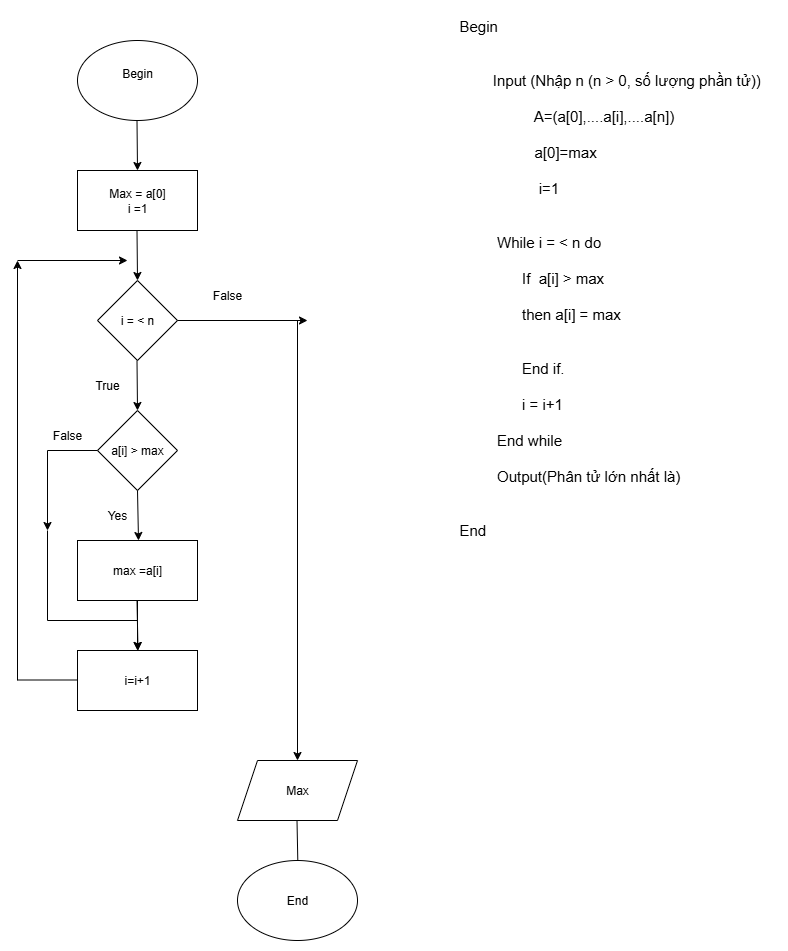

The diagram above was exported from draw.io. Its source (the exported page's mxGraphModel, read from the mxfile embedded in the PNG):
<mxGraphModel dx="1042" dy="562" grid="1" gridSize="10" guides="1" tooltips="1" connect="1" arrows="1" fold="1" page="1" pageScale="1" pageWidth="827" pageHeight="1169" math="0" shadow="0">
  <root>
    <mxCell id="0" />
    <mxCell id="1" parent="0" />
    <mxCell id="c4R5X8iqPDTj2nsPtqN3-1" value="&lt;font style=&quot;font-size: 15px;&quot;&gt;Begin&lt;/font&gt;&lt;div&gt;&lt;font style=&quot;font-size: 15px;&quot;&gt;&lt;br&gt;&lt;/font&gt;&lt;/div&gt;&lt;div&gt;&lt;font style=&quot;font-size: 15px;&quot;&gt;&lt;br&gt;&lt;/font&gt;&lt;/div&gt;&lt;div&gt;&lt;font style=&quot;font-size: 15px;&quot;&gt;&amp;nbsp; &amp;nbsp; &amp;nbsp; &amp;nbsp; Input (Nhập n (n &amp;gt; 0, số lượng phần tử))&lt;/font&gt;&lt;/div&gt;&lt;div&gt;&lt;font style=&quot;font-size: 15px;&quot;&gt;&lt;br&gt;&lt;/font&gt;&lt;/div&gt;&lt;div&gt;&lt;font style=&quot;font-size: 15px;&quot;&gt;&amp;nbsp; &amp;nbsp; &amp;nbsp; &amp;nbsp; &amp;nbsp; &amp;nbsp; &amp;nbsp; &amp;nbsp; &amp;nbsp; A=(a[0],....a[i],....a[n])&lt;/font&gt;&lt;/div&gt;&lt;div&gt;&lt;font style=&quot;font-size: 15px;&quot;&gt;&amp;nbsp; &amp;nbsp; &amp;nbsp; &amp;nbsp;&amp;nbsp;&lt;/font&gt;&lt;/div&gt;&lt;div&gt;&lt;font style=&quot;font-size: 15px;&quot;&gt;&amp;nbsp; &amp;nbsp; &amp;nbsp; &amp;nbsp; &amp;nbsp; &amp;nbsp; &amp;nbsp; &amp;nbsp; &amp;nbsp; a[0]=max&lt;/font&gt;&lt;/div&gt;&lt;div&gt;&lt;font style=&quot;font-size: 15px;&quot;&gt;&amp;nbsp;&lt;/font&gt;&lt;/div&gt;&lt;div&gt;&lt;font style=&quot;font-size: 15px;&quot;&gt;&amp;nbsp; &amp;nbsp; &amp;nbsp; &amp;nbsp; &amp;nbsp; &amp;nbsp; &amp;nbsp; &amp;nbsp; &amp;nbsp; &amp;nbsp;i=1&lt;/font&gt;&lt;/div&gt;&lt;div&gt;&lt;font style=&quot;font-size: 15px;&quot;&gt;&amp;nbsp; &amp;nbsp; &amp;nbsp; &amp;nbsp; &amp;nbsp;&lt;/font&gt;&lt;/div&gt;&lt;div&gt;&lt;font style=&quot;font-size: 15px;&quot;&gt;&lt;br&gt;&lt;/font&gt;&lt;/div&gt;&lt;div&gt;&lt;font style=&quot;font-size: 15px;&quot;&gt;&amp;nbsp; &amp;nbsp; &amp;nbsp; &amp;nbsp; &amp;nbsp;While i = &amp;lt; n do&lt;/font&gt;&lt;/div&gt;&lt;div&gt;&lt;font style=&quot;font-size: 15px;&quot;&gt;&lt;br&gt;&lt;/font&gt;&lt;/div&gt;&lt;div&gt;&lt;font style=&quot;font-size: 15px;&quot;&gt;&amp;nbsp; &amp;nbsp; &amp;nbsp; &amp;nbsp; &amp;nbsp; &amp;nbsp; &amp;nbsp; &amp;nbsp;If&amp;nbsp; a[i] &amp;gt; max&lt;/font&gt;&lt;/div&gt;&lt;div&gt;&lt;font style=&quot;font-size: 15px;&quot;&gt;&lt;br&gt;&lt;/font&gt;&lt;/div&gt;&lt;div&gt;&lt;font style=&quot;font-size: 15px;&quot;&gt;&amp;nbsp; &amp;nbsp; &amp;nbsp; &amp;nbsp; &amp;nbsp; &amp;nbsp; &amp;nbsp; &amp;nbsp;then a[i] = max&lt;/font&gt;&lt;/div&gt;&lt;div&gt;&lt;font style=&quot;font-size: 15px;&quot;&gt;&amp;nbsp; &amp;nbsp; &amp;nbsp; &amp;nbsp; &amp;nbsp; &amp;nbsp; &amp;nbsp;&amp;nbsp;&lt;/font&gt;&lt;/div&gt;&lt;div&gt;&lt;font style=&quot;font-size: 15px;&quot;&gt;&lt;br&gt;&lt;/font&gt;&lt;/div&gt;&lt;div&gt;&lt;font style=&quot;font-size: 15px;&quot;&gt;&amp;nbsp; &amp;nbsp; &amp;nbsp; &amp;nbsp; &amp;nbsp; &amp;nbsp; &amp;nbsp; &amp;nbsp;End if.&lt;/font&gt;&lt;/div&gt;&lt;div&gt;&lt;font style=&quot;font-size: 15px;&quot;&gt;&amp;nbsp;&lt;/font&gt;&lt;/div&gt;&lt;div&gt;&lt;font style=&quot;font-size: 15px;&quot;&gt;&amp;nbsp; &amp;nbsp; &amp;nbsp; &amp;nbsp; &amp;nbsp; &amp;nbsp; &amp;nbsp; &amp;nbsp;i = i+1&lt;/font&gt;&lt;/div&gt;&lt;div&gt;&lt;font style=&quot;font-size: 15px;&quot;&gt;&amp;nbsp; &amp;nbsp; &amp;nbsp; &amp;nbsp; &amp;nbsp;&lt;/font&gt;&lt;/div&gt;&lt;div&gt;&lt;font style=&quot;font-size: 15px;&quot;&gt;&amp;nbsp; &amp;nbsp; &amp;nbsp; &amp;nbsp; &amp;nbsp;End while&lt;/font&gt;&lt;/div&gt;&lt;div&gt;&lt;font style=&quot;font-size: 15px;&quot;&gt;&amp;nbsp; &amp;nbsp; &amp;nbsp; &amp;nbsp;&amp;nbsp;&lt;/font&gt;&lt;/div&gt;&lt;div&gt;&lt;font style=&quot;font-size: 15px;&quot;&gt;&amp;nbsp; &amp;nbsp; &amp;nbsp; &amp;nbsp; &amp;nbsp;Output(Phân tử lớn nhất là)&lt;/font&gt;&lt;/div&gt;&lt;div&gt;&lt;font style=&quot;font-size: 15px;&quot;&gt;&lt;br&gt;&lt;/font&gt;&lt;/div&gt;&lt;div&gt;&lt;font style=&quot;font-size: 15px;&quot;&gt;&lt;br&gt;&lt;/font&gt;&lt;/div&gt;&lt;div&gt;&lt;font style=&quot;font-size: 15px;&quot;&gt;End&lt;/font&gt;&lt;/div&gt;&lt;div&gt;&lt;font style=&quot;font-size: 15px;&quot;&gt;&lt;br&gt;&lt;/font&gt;&lt;/div&gt;&lt;div&gt;&lt;font style=&quot;font-size: 15px;&quot;&gt;&amp;nbsp; &amp;nbsp; &amp;nbsp; &amp;nbsp;&amp;nbsp;&lt;/font&gt;&lt;/div&gt;" style="text;html=1;whiteSpace=wrap;overflow=hidden;rounded=0;" vertex="1" parent="1">
      <mxGeometry x="480" y="50" width="320" height="530" as="geometry" />
    </mxCell>
    <mxCell id="c4R5X8iqPDTj2nsPtqN3-2" value="Begin&lt;div&gt;&lt;br&gt;&lt;/div&gt;" style="ellipse;whiteSpace=wrap;html=1;" vertex="1" parent="1">
      <mxGeometry x="100" y="80" width="120" height="80" as="geometry" />
    </mxCell>
    <mxCell id="c4R5X8iqPDTj2nsPtqN3-3" value="" style="endArrow=classic;html=1;rounded=0;" edge="1" parent="1">
      <mxGeometry width="50" height="50" relative="1" as="geometry">
        <mxPoint x="159.5" y="160" as="sourcePoint" />
        <mxPoint x="160" y="210" as="targetPoint" />
      </mxGeometry>
    </mxCell>
    <mxCell id="c4R5X8iqPDTj2nsPtqN3-4" value="Max = a[0]&lt;div&gt;i =1&lt;/div&gt;" style="rounded=0;whiteSpace=wrap;html=1;" vertex="1" parent="1">
      <mxGeometry x="100" y="210" width="120" height="60" as="geometry" />
    </mxCell>
    <mxCell id="c4R5X8iqPDTj2nsPtqN3-5" value="" style="endArrow=classic;html=1;rounded=0;" edge="1" parent="1">
      <mxGeometry width="50" height="50" relative="1" as="geometry">
        <mxPoint x="159.5" y="270" as="sourcePoint" />
        <mxPoint x="160" y="320" as="targetPoint" />
      </mxGeometry>
    </mxCell>
    <mxCell id="c4R5X8iqPDTj2nsPtqN3-6" value="i = &amp;lt; n" style="rhombus;whiteSpace=wrap;html=1;" vertex="1" parent="1">
      <mxGeometry x="120" y="320" width="80" height="80" as="geometry" />
    </mxCell>
    <mxCell id="c4R5X8iqPDTj2nsPtqN3-7" value="" style="endArrow=classic;html=1;rounded=0;" edge="1" parent="1">
      <mxGeometry width="50" height="50" relative="1" as="geometry">
        <mxPoint x="159.5" y="400" as="sourcePoint" />
        <mxPoint x="160" y="450" as="targetPoint" />
      </mxGeometry>
    </mxCell>
    <mxCell id="c4R5X8iqPDTj2nsPtqN3-8" value="a[i] &amp;gt; max" style="rhombus;whiteSpace=wrap;html=1;" vertex="1" parent="1">
      <mxGeometry x="120" y="450" width="80" height="80" as="geometry" />
    </mxCell>
    <mxCell id="c4R5X8iqPDTj2nsPtqN3-23" value="" style="edgeStyle=orthogonalEdgeStyle;rounded=0;orthogonalLoop=1;jettySize=auto;html=1;" edge="1" parent="1" source="c4R5X8iqPDTj2nsPtqN3-12" target="c4R5X8iqPDTj2nsPtqN3-17">
      <mxGeometry relative="1" as="geometry" />
    </mxCell>
    <mxCell id="c4R5X8iqPDTj2nsPtqN3-12" value="max =a[i]" style="rounded=0;whiteSpace=wrap;html=1;" vertex="1" parent="1">
      <mxGeometry x="100" y="580" width="120" height="60" as="geometry" />
    </mxCell>
    <mxCell id="c4R5X8iqPDTj2nsPtqN3-15" value="" style="endArrow=classic;html=1;rounded=0;exitX=0.5;exitY=1;exitDx=0;exitDy=0;" edge="1" parent="1" source="c4R5X8iqPDTj2nsPtqN3-8">
      <mxGeometry width="50" height="50" relative="1" as="geometry">
        <mxPoint x="160" y="550" as="sourcePoint" />
        <mxPoint x="161" y="580" as="targetPoint" />
      </mxGeometry>
    </mxCell>
    <mxCell id="c4R5X8iqPDTj2nsPtqN3-16" value="" style="endArrow=classic;html=1;rounded=0;exitX=0.5;exitY=1;exitDx=0;exitDy=0;" edge="1" parent="1">
      <mxGeometry width="50" height="50" relative="1" as="geometry">
        <mxPoint x="159.5" y="640" as="sourcePoint" />
        <mxPoint x="160.5" y="690" as="targetPoint" />
      </mxGeometry>
    </mxCell>
    <mxCell id="c4R5X8iqPDTj2nsPtqN3-17" value="i=i+1" style="rounded=0;whiteSpace=wrap;html=1;" vertex="1" parent="1">
      <mxGeometry x="100" y="690" width="120" height="60" as="geometry" />
    </mxCell>
    <mxCell id="c4R5X8iqPDTj2nsPtqN3-18" value="" style="endArrow=classic;html=1;rounded=0;" edge="1" parent="1">
      <mxGeometry width="50" height="50" relative="1" as="geometry">
        <mxPoint x="200" y="360" as="sourcePoint" />
        <mxPoint x="330" y="360" as="targetPoint" />
      </mxGeometry>
    </mxCell>
    <mxCell id="c4R5X8iqPDTj2nsPtqN3-19" value="" style="endArrow=classic;html=1;rounded=0;" edge="1" parent="1">
      <mxGeometry width="50" height="50" relative="1" as="geometry">
        <mxPoint x="320" y="360" as="sourcePoint" />
        <mxPoint x="320" y="800" as="targetPoint" />
      </mxGeometry>
    </mxCell>
    <mxCell id="c4R5X8iqPDTj2nsPtqN3-20" value="Max" style="shape=parallelogram;perimeter=parallelogramPerimeter;whiteSpace=wrap;html=1;fixedSize=1;" vertex="1" parent="1">
      <mxGeometry x="260" y="800" width="120" height="60" as="geometry" />
    </mxCell>
    <mxCell id="c4R5X8iqPDTj2nsPtqN3-24" value="" style="endArrow=classic;html=1;rounded=0;exitX=0.5;exitY=1;exitDx=0;exitDy=0;" edge="1" parent="1">
      <mxGeometry width="50" height="50" relative="1" as="geometry">
        <mxPoint x="319.5" y="860" as="sourcePoint" />
        <mxPoint x="320.5" y="910" as="targetPoint" />
      </mxGeometry>
    </mxCell>
    <mxCell id="c4R5X8iqPDTj2nsPtqN3-25" value="End" style="ellipse;whiteSpace=wrap;html=1;" vertex="1" parent="1">
      <mxGeometry x="260" y="900" width="120" height="80" as="geometry" />
    </mxCell>
    <mxCell id="c4R5X8iqPDTj2nsPtqN3-26" value="" style="endArrow=none;html=1;rounded=0;" edge="1" parent="1">
      <mxGeometry width="50" height="50" relative="1" as="geometry">
        <mxPoint x="40" y="719.5" as="sourcePoint" />
        <mxPoint x="100" y="719.5" as="targetPoint" />
      </mxGeometry>
    </mxCell>
    <mxCell id="c4R5X8iqPDTj2nsPtqN3-27" value="" style="endArrow=classic;html=1;rounded=0;" edge="1" parent="1">
      <mxGeometry width="50" height="50" relative="1" as="geometry">
        <mxPoint x="40" y="720" as="sourcePoint" />
        <mxPoint x="40" y="300" as="targetPoint" />
      </mxGeometry>
    </mxCell>
    <mxCell id="c4R5X8iqPDTj2nsPtqN3-28" value="" style="endArrow=classic;html=1;rounded=0;entryX=0.625;entryY=0.25;entryDx=0;entryDy=0;entryPerimeter=0;" edge="1" parent="1">
      <mxGeometry width="50" height="50" relative="1" as="geometry">
        <mxPoint x="40" y="300" as="sourcePoint" />
        <mxPoint x="150" y="300" as="targetPoint" />
      </mxGeometry>
    </mxCell>
    <mxCell id="c4R5X8iqPDTj2nsPtqN3-30" value="" style="endArrow=none;html=1;rounded=0;" edge="1" parent="1" target="c4R5X8iqPDTj2nsPtqN3-8">
      <mxGeometry width="50" height="50" relative="1" as="geometry">
        <mxPoint x="70" y="490" as="sourcePoint" />
        <mxPoint x="100" y="450" as="targetPoint" />
      </mxGeometry>
    </mxCell>
    <mxCell id="c4R5X8iqPDTj2nsPtqN3-32" value="" style="endArrow=classic;html=1;rounded=0;" edge="1" parent="1">
      <mxGeometry width="50" height="50" relative="1" as="geometry">
        <mxPoint x="70" y="490" as="sourcePoint" />
        <mxPoint x="70" y="570" as="targetPoint" />
      </mxGeometry>
    </mxCell>
    <mxCell id="c4R5X8iqPDTj2nsPtqN3-33" value="" style="endArrow=none;html=1;rounded=0;" edge="1" parent="1">
      <mxGeometry width="50" height="50" relative="1" as="geometry">
        <mxPoint x="70" y="660" as="sourcePoint" />
        <mxPoint x="70" y="570" as="targetPoint" />
      </mxGeometry>
    </mxCell>
    <mxCell id="c4R5X8iqPDTj2nsPtqN3-34" value="" style="endArrow=none;html=1;rounded=0;" edge="1" parent="1">
      <mxGeometry width="50" height="50" relative="1" as="geometry">
        <mxPoint x="70" y="660" as="sourcePoint" />
        <mxPoint x="160" y="660" as="targetPoint" />
      </mxGeometry>
    </mxCell>
    <mxCell id="c4R5X8iqPDTj2nsPtqN3-35" value="False" style="text;html=1;align=center;verticalAlign=middle;whiteSpace=wrap;rounded=0;" vertex="1" parent="1">
      <mxGeometry x="220" y="320" width="60" height="30" as="geometry" />
    </mxCell>
    <mxCell id="c4R5X8iqPDTj2nsPtqN3-36" value="True" style="text;html=1;align=center;verticalAlign=middle;whiteSpace=wrap;rounded=0;" vertex="1" parent="1">
      <mxGeometry x="100" y="410" width="60" height="30" as="geometry" />
    </mxCell>
    <mxCell id="c4R5X8iqPDTj2nsPtqN3-37" value="False" style="text;html=1;align=center;verticalAlign=middle;whiteSpace=wrap;rounded=0;" vertex="1" parent="1">
      <mxGeometry x="60" y="460" width="60" height="30" as="geometry" />
    </mxCell>
    <mxCell id="c4R5X8iqPDTj2nsPtqN3-38" value="Yes" style="text;html=1;align=center;verticalAlign=middle;whiteSpace=wrap;rounded=0;" vertex="1" parent="1">
      <mxGeometry x="110" y="540" width="60" height="30" as="geometry" />
    </mxCell>
  </root>
</mxGraphModel>